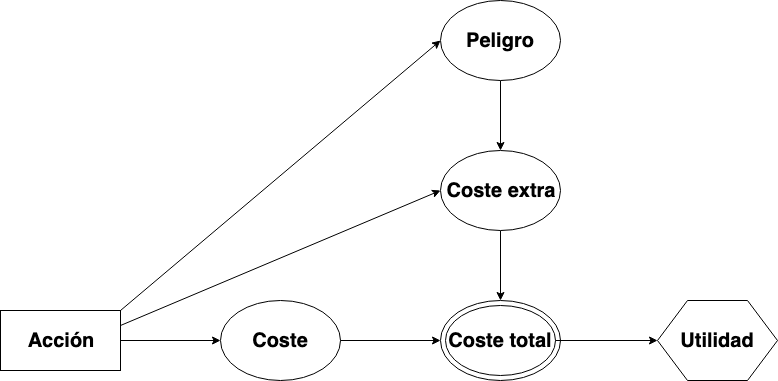

The diagram above was exported from draw.io. Its source (the exported page's mxGraphModel, read from the mxfile embedded in the PNG):
<mxGraphModel dx="1158" dy="1851" grid="1" gridSize="10" guides="1" tooltips="1" connect="1" arrows="1" fold="1" page="1" pageScale="1" pageWidth="827" pageHeight="1169" math="0" shadow="0">
  <root>
    <mxCell id="0" />
    <mxCell id="1" parent="0" />
    <mxCell id="2" style="edgeStyle=orthogonalEdgeStyle;rounded=0;orthogonalLoop=1;jettySize=auto;html=1;exitX=1;exitY=0.5;exitDx=0;exitDy=0;entryX=0;entryY=0.5;entryDx=0;entryDy=0;" edge="1" source="3" target="4" parent="1">
      <mxGeometry relative="1" as="geometry" />
    </mxCell>
    <mxCell id="3" value="Acción" style="rounded=0;whiteSpace=wrap;html=1;fontSize=20;fontStyle=1" vertex="1" parent="1">
      <mxGeometry x="170" y="170" width="120" height="60" as="geometry" />
    </mxCell>
    <mxCell id="4" value="&lt;font style=&quot;font-size: 20px&quot;&gt;Coste&lt;/font&gt;" style="ellipse;whiteSpace=wrap;html=1;fontSize=20;fontStyle=1" vertex="1" parent="1">
      <mxGeometry x="390" y="160" width="120" height="80" as="geometry" />
    </mxCell>
    <mxCell id="5" style="edgeStyle=orthogonalEdgeStyle;rounded=0;orthogonalLoop=1;jettySize=auto;html=1;exitX=1;exitY=0.5;exitDx=0;exitDy=0;entryX=0;entryY=0.5;entryDx=0;entryDy=0;" edge="1" source="4" target="6" parent="1">
      <mxGeometry relative="1" as="geometry">
        <mxPoint x="610" y="240" as="targetPoint" />
      </mxGeometry>
    </mxCell>
    <mxCell id="6" value="Coste total&lt;br&gt;" style="ellipse;whiteSpace=wrap;html=1;fontSize=20;fontStyle=1" vertex="1" parent="1">
      <mxGeometry x="610" y="160" width="120" height="80" as="geometry" />
    </mxCell>
    <mxCell id="7" style="edgeStyle=orthogonalEdgeStyle;rounded=0;orthogonalLoop=1;jettySize=auto;html=1;entryX=0;entryY=0.5;entryDx=0;entryDy=0;" edge="1" source="8" target="15" parent="1">
      <mxGeometry relative="1" as="geometry" />
    </mxCell>
    <mxCell id="8" value="" style="ellipse;whiteSpace=wrap;html=1;fillColor=none;" vertex="1" parent="1">
      <mxGeometry x="615" y="165" width="110" height="70" as="geometry" />
    </mxCell>
    <mxCell id="9" style="edgeStyle=orthogonalEdgeStyle;rounded=0;orthogonalLoop=1;jettySize=auto;html=1;entryX=0.5;entryY=0;entryDx=0;entryDy=0;" edge="1" source="10" target="6" parent="1">
      <mxGeometry relative="1" as="geometry" />
    </mxCell>
    <mxCell id="10" value="&lt;font style=&quot;font-size: 20px&quot;&gt;Coste extra&lt;/font&gt;" style="ellipse;whiteSpace=wrap;html=1;fontSize=20;fontStyle=1" vertex="1" parent="1">
      <mxGeometry x="610" y="10" width="120" height="80" as="geometry" />
    </mxCell>
    <mxCell id="11" style="edgeStyle=orthogonalEdgeStyle;rounded=0;orthogonalLoop=1;jettySize=auto;html=1;" edge="1" source="12" target="10" parent="1">
      <mxGeometry relative="1" as="geometry" />
    </mxCell>
    <mxCell id="12" value="&lt;font style=&quot;font-size: 20px&quot;&gt;Peligro&lt;/font&gt;" style="ellipse;whiteSpace=wrap;html=1;fontSize=20;fontStyle=1" vertex="1" parent="1">
      <mxGeometry x="610" y="-140" width="120" height="80" as="geometry" />
    </mxCell>
    <mxCell id="13" value="" style="endArrow=classic;html=1;exitX=1;exitY=0.25;exitDx=0;exitDy=0;entryX=0;entryY=0.5;entryDx=0;entryDy=0;" edge="1" source="3" target="10" parent="1">
      <mxGeometry width="50" height="50" relative="1" as="geometry">
        <mxPoint x="310" y="180" as="sourcePoint" />
        <mxPoint x="360" y="130" as="targetPoint" />
      </mxGeometry>
    </mxCell>
    <mxCell id="14" value="" style="endArrow=classic;html=1;exitX=1;exitY=0;exitDx=0;exitDy=0;entryX=0;entryY=0.5;entryDx=0;entryDy=0;exitPerimeter=0;" edge="1" source="3" target="12" parent="1">
      <mxGeometry width="50" height="50" relative="1" as="geometry">
        <mxPoint x="240" y="90" as="sourcePoint" />
        <mxPoint x="560" y="-45" as="targetPoint" />
      </mxGeometry>
    </mxCell>
    <mxCell id="15" value="Utilidad&lt;br&gt;" style="shape=hexagon;perimeter=hexagonPerimeter2;whiteSpace=wrap;html=1;fontSize=20;fontStyle=1" vertex="1" parent="1">
      <mxGeometry x="827" y="160" width="120" height="80" as="geometry" />
    </mxCell>
  </root>
</mxGraphModel>